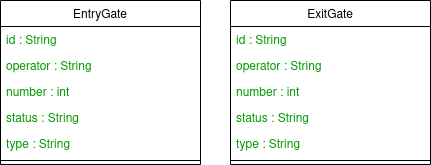

The diagram above was exported from draw.io. Its source (the exported page's mxGraphModel, read from the mxfile embedded in the PNG):
<mxGraphModel dx="796" dy="481" grid="1" gridSize="10" guides="1" tooltips="1" connect="1" arrows="1" fold="1" page="1" pageScale="1" pageWidth="827" pageHeight="1169" math="0" shadow="0">
  <root>
    <mxCell id="WIyWlLk6GJQsqaUBKTNV-0" />
    <mxCell id="WIyWlLk6GJQsqaUBKTNV-1" parent="WIyWlLk6GJQsqaUBKTNV-0" />
    <mxCell id="zkfFHV4jXpPFQw0GAbJ--0" value="EntryGate" style="swimlane;fontStyle=0;align=center;verticalAlign=top;childLayout=stackLayout;horizontal=1;startSize=26;horizontalStack=0;resizeParent=1;resizeLast=0;collapsible=1;marginBottom=0;rounded=0;shadow=0;strokeWidth=1;" parent="WIyWlLk6GJQsqaUBKTNV-1" vertex="1">
      <mxGeometry x="200" y="140" width="200" height="164" as="geometry">
        <mxRectangle x="230" y="140" width="160" height="26" as="alternateBounds" />
      </mxGeometry>
    </mxCell>
    <mxCell id="zkfFHV4jXpPFQw0GAbJ--1" value="id : String" style="text;align=left;verticalAlign=top;spacingLeft=4;spacingRight=4;overflow=hidden;rotatable=0;points=[[0,0.5],[1,0.5]];portConstraint=eastwest;fontColor=#009900;" parent="zkfFHV4jXpPFQw0GAbJ--0" vertex="1">
      <mxGeometry y="26" width="200" height="26" as="geometry" />
    </mxCell>
    <mxCell id="zkfFHV4jXpPFQw0GAbJ--2" value="operator : String" style="text;align=left;verticalAlign=top;spacingLeft=4;spacingRight=4;overflow=hidden;rotatable=0;points=[[0,0.5],[1,0.5]];portConstraint=eastwest;rounded=0;shadow=0;html=0;fontColor=#009900;" parent="zkfFHV4jXpPFQw0GAbJ--0" vertex="1">
      <mxGeometry y="52" width="200" height="26" as="geometry" />
    </mxCell>
    <mxCell id="zkfFHV4jXpPFQw0GAbJ--3" value="number : int" style="text;align=left;verticalAlign=top;spacingLeft=4;spacingRight=4;overflow=hidden;rotatable=0;points=[[0,0.5],[1,0.5]];portConstraint=eastwest;rounded=0;shadow=0;html=0;fontColor=#009900;" parent="zkfFHV4jXpPFQw0GAbJ--0" vertex="1">
      <mxGeometry y="78" width="200" height="26" as="geometry" />
    </mxCell>
    <mxCell id="5XQbawq-r9ZO7PiBpUAh-6" value="status : String" style="text;align=left;verticalAlign=top;spacingLeft=4;spacingRight=4;overflow=hidden;rotatable=0;points=[[0,0.5],[1,0.5]];portConstraint=eastwest;rounded=0;shadow=0;html=0;fontColor=#009900;" vertex="1" parent="zkfFHV4jXpPFQw0GAbJ--0">
      <mxGeometry y="104" width="200" height="26" as="geometry" />
    </mxCell>
    <mxCell id="5XQbawq-r9ZO7PiBpUAh-13" value="type : String" style="text;align=left;verticalAlign=top;spacingLeft=4;spacingRight=4;overflow=hidden;rotatable=0;points=[[0,0.5],[1,0.5]];portConstraint=eastwest;rounded=0;shadow=0;html=0;fontColor=#009900;" vertex="1" parent="zkfFHV4jXpPFQw0GAbJ--0">
      <mxGeometry y="130" width="200" height="26" as="geometry" />
    </mxCell>
    <mxCell id="zkfFHV4jXpPFQw0GAbJ--4" value="" style="line;html=1;strokeWidth=1;align=left;verticalAlign=middle;spacingTop=-1;spacingLeft=3;spacingRight=3;rotatable=0;labelPosition=right;points=[];portConstraint=eastwest;" parent="zkfFHV4jXpPFQw0GAbJ--0" vertex="1">
      <mxGeometry y="156" width="200" height="8" as="geometry" />
    </mxCell>
    <mxCell id="5XQbawq-r9ZO7PiBpUAh-7" value="ExitGate" style="swimlane;fontStyle=0;align=center;verticalAlign=top;childLayout=stackLayout;horizontal=1;startSize=26;horizontalStack=0;resizeParent=1;resizeLast=0;collapsible=1;marginBottom=0;rounded=0;shadow=0;strokeWidth=1;" vertex="1" parent="WIyWlLk6GJQsqaUBKTNV-1">
      <mxGeometry x="430" y="140" width="200" height="164" as="geometry">
        <mxRectangle x="230" y="140" width="160" height="26" as="alternateBounds" />
      </mxGeometry>
    </mxCell>
    <mxCell id="5XQbawq-r9ZO7PiBpUAh-8" value="id : String" style="text;align=left;verticalAlign=top;spacingLeft=4;spacingRight=4;overflow=hidden;rotatable=0;points=[[0,0.5],[1,0.5]];portConstraint=eastwest;fontColor=#009900;" vertex="1" parent="5XQbawq-r9ZO7PiBpUAh-7">
      <mxGeometry y="26" width="200" height="26" as="geometry" />
    </mxCell>
    <mxCell id="5XQbawq-r9ZO7PiBpUAh-9" value="operator : String" style="text;align=left;verticalAlign=top;spacingLeft=4;spacingRight=4;overflow=hidden;rotatable=0;points=[[0,0.5],[1,0.5]];portConstraint=eastwest;rounded=0;shadow=0;html=0;fontColor=#009900;" vertex="1" parent="5XQbawq-r9ZO7PiBpUAh-7">
      <mxGeometry y="52" width="200" height="26" as="geometry" />
    </mxCell>
    <mxCell id="5XQbawq-r9ZO7PiBpUAh-10" value="number : int" style="text;align=left;verticalAlign=top;spacingLeft=4;spacingRight=4;overflow=hidden;rotatable=0;points=[[0,0.5],[1,0.5]];portConstraint=eastwest;rounded=0;shadow=0;html=0;fontColor=#009900;" vertex="1" parent="5XQbawq-r9ZO7PiBpUAh-7">
      <mxGeometry y="78" width="200" height="26" as="geometry" />
    </mxCell>
    <mxCell id="5XQbawq-r9ZO7PiBpUAh-11" value="status : String" style="text;align=left;verticalAlign=top;spacingLeft=4;spacingRight=4;overflow=hidden;rotatable=0;points=[[0,0.5],[1,0.5]];portConstraint=eastwest;rounded=0;shadow=0;html=0;fontColor=#009900;" vertex="1" parent="5XQbawq-r9ZO7PiBpUAh-7">
      <mxGeometry y="104" width="200" height="26" as="geometry" />
    </mxCell>
    <mxCell id="5XQbawq-r9ZO7PiBpUAh-14" value="type : String" style="text;align=left;verticalAlign=top;spacingLeft=4;spacingRight=4;overflow=hidden;rotatable=0;points=[[0,0.5],[1,0.5]];portConstraint=eastwest;rounded=0;shadow=0;html=0;fontColor=#009900;" vertex="1" parent="5XQbawq-r9ZO7PiBpUAh-7">
      <mxGeometry y="130" width="200" height="26" as="geometry" />
    </mxCell>
    <mxCell id="5XQbawq-r9ZO7PiBpUAh-12" value="" style="line;html=1;strokeWidth=1;align=left;verticalAlign=middle;spacingTop=-1;spacingLeft=3;spacingRight=3;rotatable=0;labelPosition=right;points=[];portConstraint=eastwest;" vertex="1" parent="5XQbawq-r9ZO7PiBpUAh-7">
      <mxGeometry y="156" width="200" height="8" as="geometry" />
    </mxCell>
  </root>
</mxGraphModel>